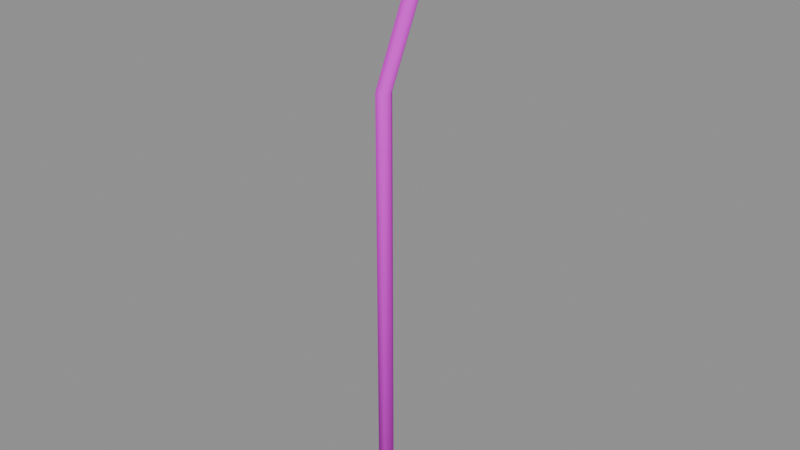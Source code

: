 # Source: pipe.blend  (saved by Blender 5.2.45; exported with 4.5.12 LTS)
import bpy
from mathutils import Matrix  # noqa: F401  (used for matrix-valued properties, if any)

bpy.ops.wm.read_factory_settings(use_empty=True)
scene = bpy.context.scene
scene.name = 'PACKAGE_pipe'

# ---- collections
col_sea_scene_water_building_002_pipe_005 = bpy.data.collections.new('SEA-SCENE-WATER-BUILDING-002-PIPE.005'); scene.collection.children.link(col_sea_scene_water_building_002_pipe_005)

# ---- images (referenced by path relative to the original .blend; pixels are not part of the script)
import os
ASSET_DIR = os.environ.get("B2B_ASSET_DIR", "")  # directory of the original .blend (textures are referenced by path, not embedded)
HERE = os.path.dirname(os.path.abspath(__file__))  # packed textures are extracted next to this script under _unpacked/

def load_image(name, relpath, width, height, colorspace="sRGB"):
    """Load a texture the original file referenced (path relative to the .blend, or extracted next to this script)."""
    p = next((c for c in (os.path.join(HERE, relpath), os.path.join(ASSET_DIR, relpath)) if relpath and os.path.exists(c)), "")
    if p:
        img = bpy.data.images.load(p, check_existing=True)
        img.name = name
    else:  # same state as the original file: an image datablock whose file is absent (Cycles renders it pink)
        img = bpy.data.images.new(name, width, height)
        img.source = "FILE"
        img.filepath = "//" + (relpath or name)
    img.colorspace_settings.name = colorspace
    return img
img_sea_cabin_timber_8x8_512_png = load_image('sea_cabin_timber_8x8_512.png', 'sea_cabin_timber_8x8_512.png', 1024, 1024, 'sRGB')

# ---- materials (node trees are filled in below, after node groups)
mat_wb002v2_sea_matte_004 = bpy.data.materials.new('WB002V2_SEA_Matte.004')
mat_wb002v2_sea_matte_004.use_backface_culling_lightprobe_volume = False

# ---- material node trees
mat_wb002v2_sea_matte_004.use_nodes = True; mat_wb002v2_sea_matte_004.node_tree.nodes.clear()
_N = mat_wb002v2_sea_matte_004.node_tree.nodes; _L = mat_wb002v2_sea_matte_004.node_tree.links
n0 = _N.new('ShaderNodeBsdfPrincipled'); n0.name = '原理化 BSDF'; n0.location = (-200, 100)
n0.inputs[2].default_value = 0.78
n1 = _N.new('ShaderNodeOutputMaterial'); n1.name = '材质输出'; n1.location = (200, 100)
n2 = _N.new('ShaderNodeUVMap'); n2.name = 'UV 贴图'; n2.location = (0, 0)
n2.uv_map = 'PaletteUV'
n3 = _N.new('ShaderNodeTexImage'); n3.name = '图像纹理'; n3.location = (0, 0)
n3.image = img_sea_cabin_timber_8x8_512_png
n3.interpolation = 'Closest'
n3.extension = 'EXTEND'
_L.new(n0.outputs[0], n1.inputs[0])
_L.new(n2.outputs[0], n3.inputs[0])
_L.new(n3.outputs[0], n0.inputs[0])
n1.is_active_output = True

# ---- meshes
me_wb002v2_exposedpipe_004 = bpy.data.meshes.new('WB002V2_ExposedPipe.004')
me_wb002v2_exposedpipe_004.from_pydata([(-0.2131, 0.0, 0.0), (-0.1806, -0.05629, 0.0), (-0.1156, -0.05629, 0.0), (-0.08309, -7.96e-18, 0.0), (-0.1156, 0.05629, 0.0), (-0.1806, 0.05629, 0.0), (-0.2116, 0.0, 3.504), (-0.1799, -0.05517, 3.502), (-0.1163, -0.05517, 3.498), (-0.08454, -7.801e-18, 3.496), (-0.1163, 0.05517, 3.498), (-0.1799, 0.05517, 3.502), (0.09072, 0.0, 4.412), (0.1213, -0.05404, 4.406), (0.1825, -0.05404, 4.394), (0.2131, -7.642e-18, 4.388), (0.1825, 0.05404, 4.394), (0.1213, 0.05404, 4.406), (0.09081, 0.0, 5.0), (0.1214, -0.05291, 5.0), (0.1825, -0.05291, 5.0), (0.213, -7.483e-18, 5.0), (0.1825, 0.05291, 5.0), (0.1214, 0.05291, 5.0)], [], [(5, 4, 3, 2, 1, 0), (18, 19, 20, 21, 22, 23), (0, 1, 7, 6), (1, 2, 8, 7), (2, 3, 9, 8), (3, 4, 10, 9), (4, 5, 11, 10), (5, 0, 6, 11), (6, 7, 13, 12), (7, 8, 14, 13), (8, 9, 15, 14), (9, 10, 16, 15), (10, 11, 17, 16), (11, 6, 12, 17), (12, 13, 19, 18), (13, 14, 20, 19), (14, 15, 21, 20), (15, 16, 22, 21), (16, 17, 23, 22), (17, 12, 18, 23)])
me_wb002v2_exposedpipe_004.polygons.foreach_set('use_smooth', [True] * 20)
_uv = me_wb002v2_exposedpipe_004.uv_layers.new(name='PaletteUV')
_uv.uv.foreach_set('vector', [0.9655, 0.9375, 0.9515, 0.9617, 0.9235, 0.9617, 0.9095, 0.9375, 0.9235, 0.9133, 0.9515, 0.9133, 0.9655, 0.9375, 0.9515, 0.9617, 0.9235, 0.9617, 0.9095, 0.9375, 0.9235, 0.9133, 0.9515, 0.9133, 0.9655, 0.9375, 0.9375, 0.9655, 0.9095, 0.9375, 0.9375, 0.9095, 0.9655, 0.9375, 0.9375, 0.9655, 0.9095, 0.9375, 0.9375, 0.9095, 0.9655, 0.9375, 0.9375, 0.9655, 0.9095, 0.9375, 0.9375, 0.9095, 0.9655, 0.9375, 0.9375, 0.9655, 0.9095, 0.9375, 0.9375, 0.9095, 0.9655, 0.9375, 0.9375, 0.9655, 0.9095, 0.9375, 0.9375, 0.9095, 0.9655, 0.9375, 0.9375, 0.9655, 0.9095, 0.9375, 0.9375, 0.9095, 0.9655, 0.9375, 0.9375, 0.9655, 0.9095, 0.9375, 0.9375, 0.9095, 0.9655, 0.9375, 0.9375, 0.9655, 0.9095, 0.9375, 0.9375, 0.9095, 0.9655, 0.9375, 0.9375, 0.9655, 0.9095, 0.9375, 0.9375, 0.9095, 0.9655, 0.9375, 0.9375, 0.9655, 0.9095, 0.9375, 0.9375, 0.9095, 0.9655, 0.9375, 0.9375, 0.9655, 0.9095, 0.9375, 0.9375, 0.9095, 0.9655, 0.9375, 0.9375, 0.9655, 0.9095, 0.9375, 0.9375, 0.9095, 0.9655, 0.9375, 0.9375, 0.9655, 0.9095, 0.9375, 0.9375, 0.9095, 0.9655, 0.9375, 0.9375, 0.9655, 0.9095, 0.9375, 0.9375, 0.9095, 0.9655, 0.9375, 0.9375, 0.9655, 0.9095, 0.9375, 0.9375, 0.9095, 0.9655, 0.9375, 0.9375, 0.9655, 0.9095, 0.9375, 0.9375, 0.9095, 0.9655, 0.9375, 0.9375, 0.9655, 0.9095, 0.9375, 0.9375, 0.9095, 0.9655, 0.9375, 0.9375, 0.9655, 0.9095, 0.9375, 0.9375, 0.9095])
me_wb002v2_exposedpipe_004.materials.append(mat_wb002v2_sea_matte_004)
me_wb002v2_exposedpipe_004.update()

# ---- objects
ob_wb002v2_exposedpipe_004 = bpy.data.objects.new('WB002V2_ExposedPipe.004', me_wb002v2_exposedpipe_004)

# ---- transforms, parenting, visibility, modifiers, constraints
ob_wb002v2_exposedpipe_004.location = (0.0, 0.0, 0.0)

# ---- collection membership
col_sea_scene_water_building_002_pipe_005.objects.link(ob_wb002v2_exposedpipe_004)

# ---- scene / render settings (as saved in the file)
scene.frame_start = 1; scene.frame_end = 250; scene.frame_set(1)
scene.render.engine = 'BLENDER_EEVEE_NEXT'
scene.render.image_settings.exr_codec = 'NONE'
scene.render.use_bake_clear = False
scene.render.bake_margin = 0
scene.render.bake_bias = 0.0
scene.render.bake_samples = 0
scene.render.simplify_subdivision_render = 0
scene.render.simplify_child_particles_render = 0.0
scene.render.compositor_device = 'GPU'
scene.eevee.use_volume_custom_range = False
scene.eevee.gtao_distance = 0.0
scene.eevee.use_fast_gi = False
scene.eevee.fast_gi_thickness_near = 0.1
scene.eevee.fast_gi_thickness_far = 0.0
scene.eevee.ray_tracing_options.screen_trace_thickness = 0.1
bpy.context.view_layer.update()

# ---- added for rendering (the .blend has no active camera and no usable light): camera, sun + grey world if the file has none
cam_auto = bpy.data.cameras.new('AutoCamera')
cam_auto.lens = 50.0
cam_auto.sensor_width = 36.0
cam_auto.clip_end = 1000.0
ob_auto_camera = bpy.data.objects.new('AutoCamera', cam_auto)
scene.collection.objects.link(ob_auto_camera)
ob_auto_camera.location = (4.64407, -5.57288, 6.21525)
ob_auto_camera.rotation_euler = (1.09748, -7.21219e-08, 0.694738)
scene.camera = ob_auto_camera
light_auto_sun = bpy.data.lights.new('AutoSun', 'SUN')
light_auto_sun.energy = 3.0
light_auto_sun.angle = 0.0523599
ob_auto_sun = bpy.data.objects.new('AutoSun', light_auto_sun)
scene.collection.objects.link(ob_auto_sun)
ob_auto_sun.rotation_euler = (0.872665, 0.174533, 0.523599)
if scene.world is None:
    world_auto = bpy.data.worlds.new('AutoWorld')
    world_auto.color = (0.3, 0.3, 0.3)
    scene.world = world_auto
bpy.context.view_layer.update()
